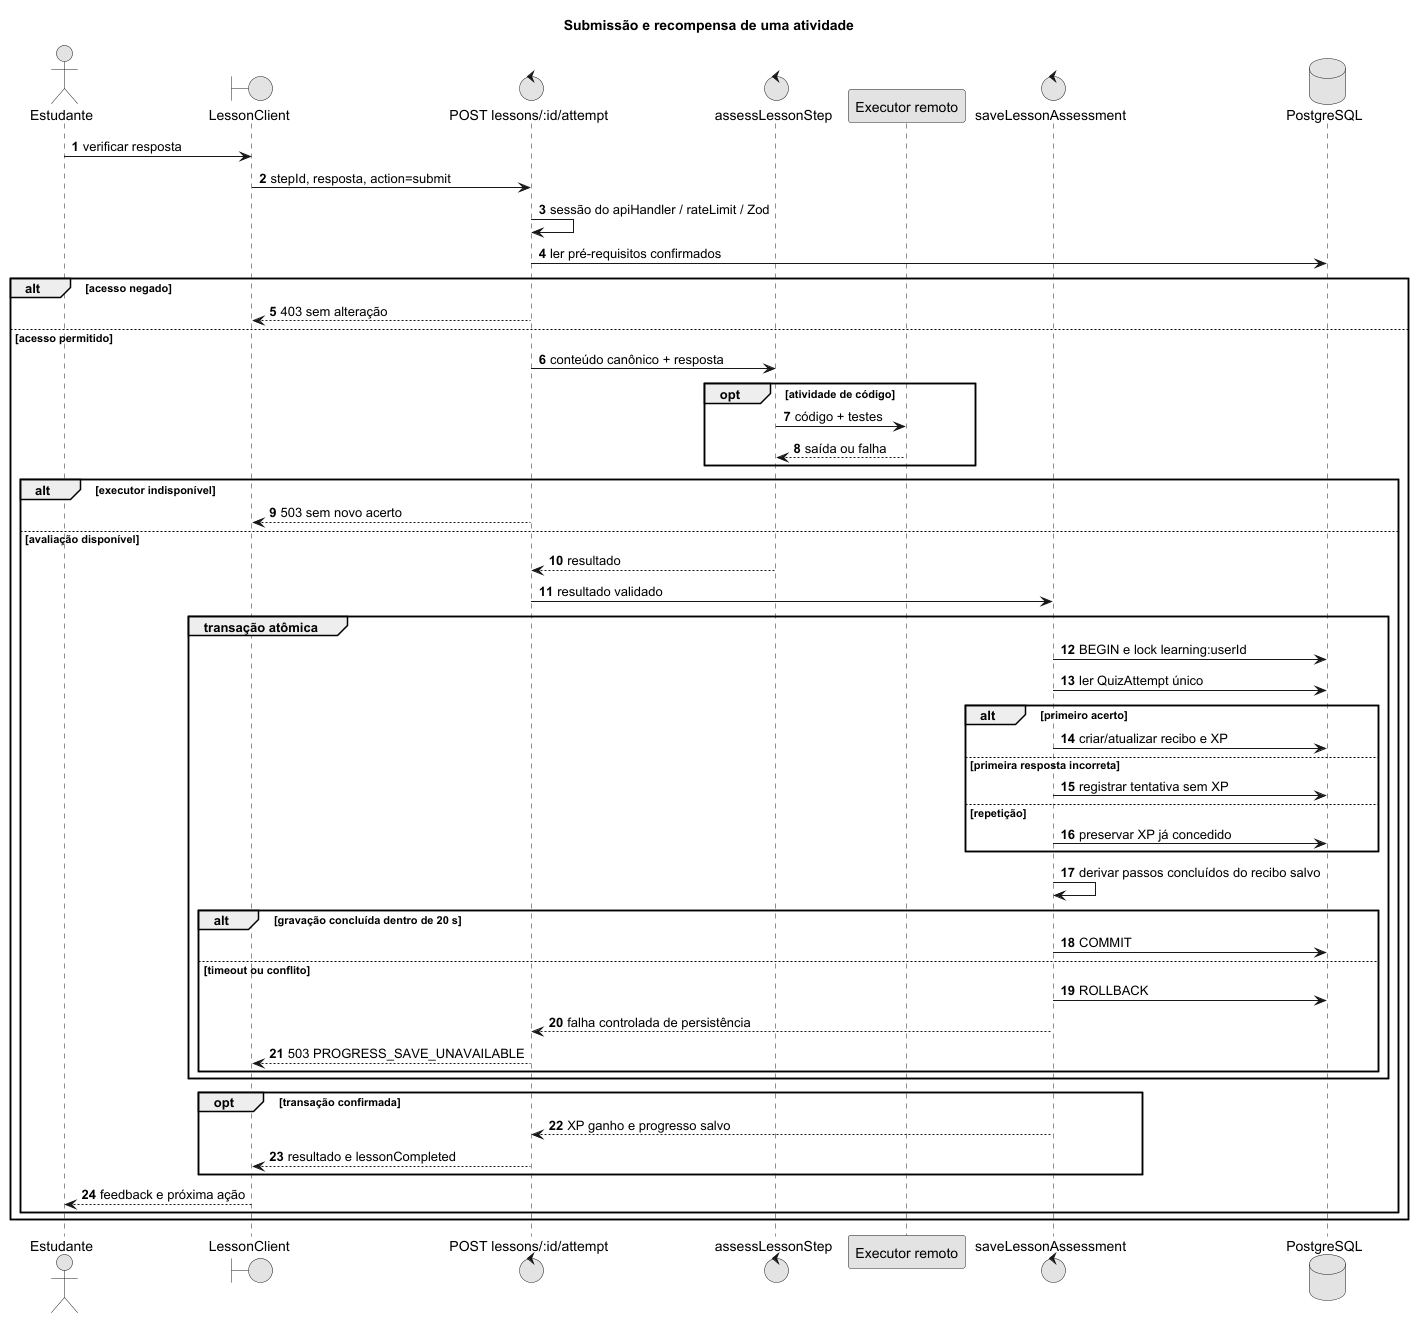

The diagram above was rendered by PlantUML. Its source (embedded in the PNG):
@startuml
title Submissão e recompensa de uma atividade
skinparam monochrome true
skinparam shadowing false
autonumber
actor Estudante
boundary LessonClient
control "POST lessons/:id/attempt" as API
control "assessLessonStep" as Avaliador
participant "Executor remoto" as Executor
control "saveLessonAssessment" as Progresso
database PostgreSQL
Estudante -> LessonClient : verificar resposta
LessonClient -> API : stepId, resposta, action=submit
API -> API : sessão do apiHandler / rateLimit / Zod
API -> PostgreSQL : ler pré-requisitos confirmados
alt acesso negado
  API --> LessonClient : 403 sem alteração
else acesso permitido
  API -> Avaliador : conteúdo canônico + resposta
  opt atividade de código
    Avaliador -> Executor : código + testes
    Executor --> Avaliador : saída ou falha
  end
  alt executor indisponível
    API --> LessonClient : 503 sem novo acerto
  else avaliação disponível
    Avaliador --> API : resultado
    API -> Progresso : resultado validado
    group transação atômica
      Progresso -> PostgreSQL : BEGIN e lock learning:userId
      Progresso -> PostgreSQL : ler QuizAttempt único
      alt primeiro acerto
        Progresso -> PostgreSQL : criar/atualizar recibo e XP
      else primeira resposta incorreta
        Progresso -> PostgreSQL : registrar tentativa sem XP
      else repetição
        Progresso -> PostgreSQL : preservar XP já concedido
      end
      Progresso -> Progresso : derivar passos concluídos do recibo salvo
      alt gravação concluída dentro de 20 s
        Progresso -> PostgreSQL : COMMIT
      else timeout ou conflito
        Progresso -> PostgreSQL : ROLLBACK
        Progresso --> API : falha controlada de persistência
        API --> LessonClient : 503 PROGRESS_SAVE_UNAVAILABLE
      end
    end
    opt transação confirmada
      Progresso --> API : XP ganho e progresso salvo
      API --> LessonClient : resultado e lessonCompleted
    end
    LessonClient --> Estudante : feedback e próxima ação
  end
end
@enduml